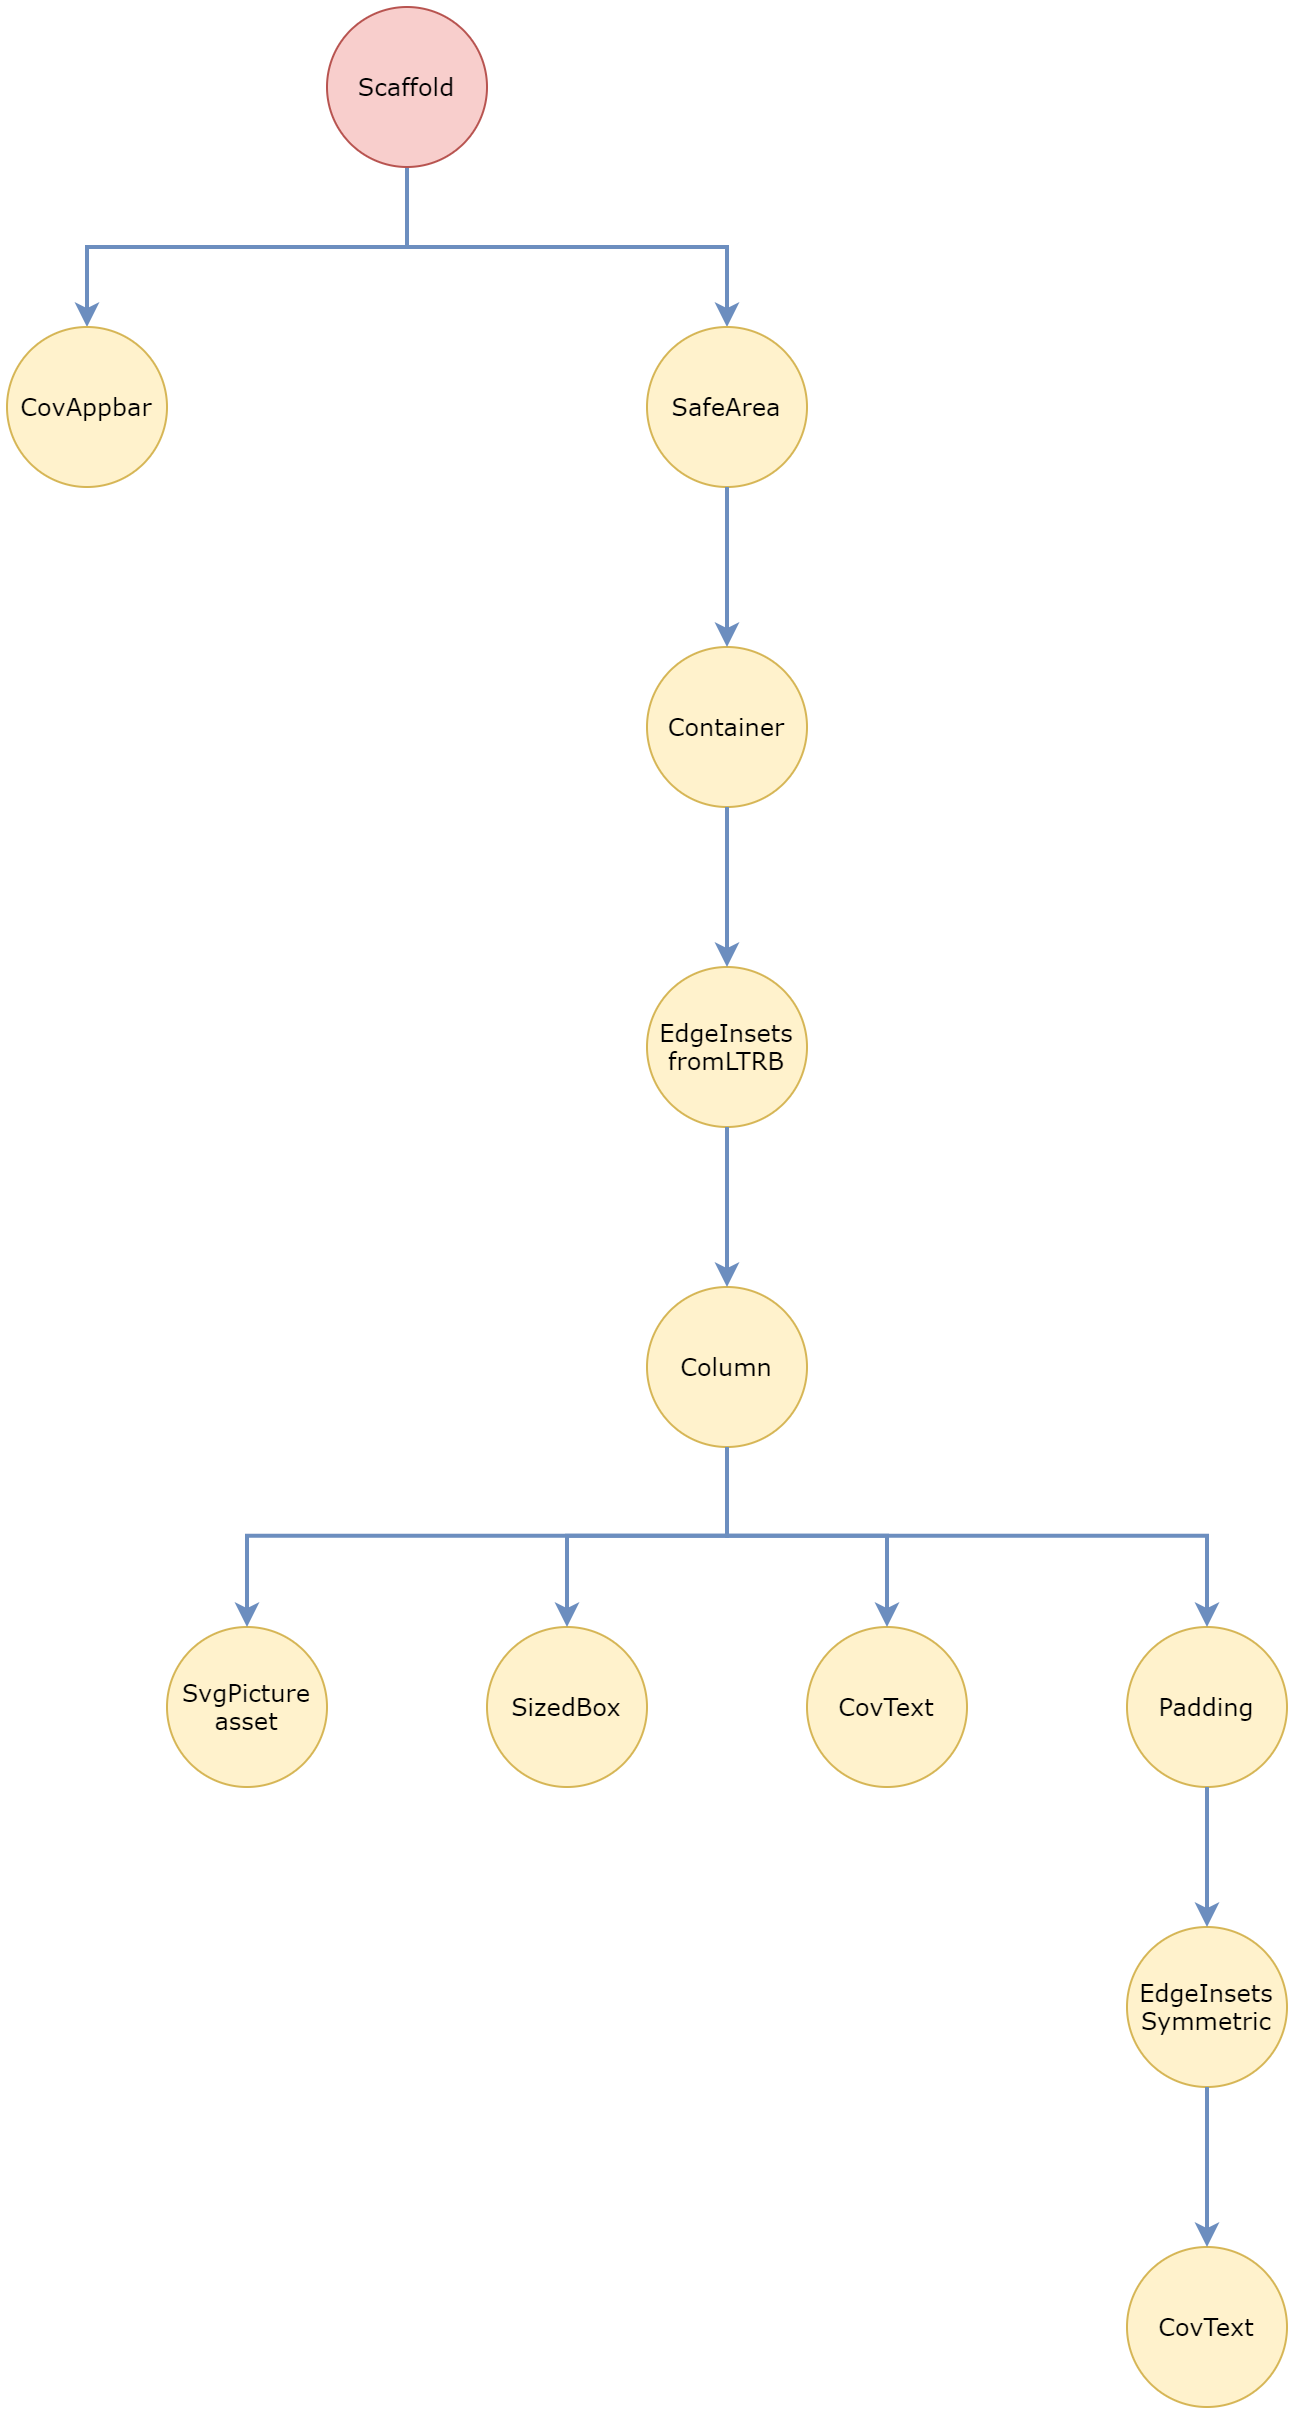

The diagram above was exported from draw.io. Its source (the exported page's mxGraphModel, read from the mxfile embedded in the PNG):
<mxGraphModel dx="1030" dy="717" grid="1" gridSize="10" guides="1" tooltips="1" connect="1" arrows="1" fold="1" page="1" pageScale="1" pageWidth="1654" pageHeight="1169" math="0" shadow="0">
  <root>
    <mxCell id="0" />
    <mxCell id="1" parent="0" />
    <mxCell id="dscZz20uXl7UMWQ69Crj-4" style="edgeStyle=orthogonalEdgeStyle;rounded=0;orthogonalLoop=1;jettySize=auto;html=1;fillColor=#dae8fc;strokeColor=#6c8ebf;strokeWidth=2;" parent="1" source="FRViIMyRJvzU1OxqdMOB-1" target="FRViIMyRJvzU1OxqdMOB-2" edge="1">
      <mxGeometry relative="1" as="geometry">
        <Array as="points">
          <mxPoint x="240" y="160" />
          <mxPoint x="400" y="160" />
        </Array>
      </mxGeometry>
    </mxCell>
    <mxCell id="dscZz20uXl7UMWQ69Crj-7" style="edgeStyle=orthogonalEdgeStyle;rounded=0;orthogonalLoop=1;jettySize=auto;html=1;fillColor=#dae8fc;strokeColor=#6c8ebf;strokeWidth=2;" parent="1" source="FRViIMyRJvzU1OxqdMOB-1" target="dscZz20uXl7UMWQ69Crj-6" edge="1">
      <mxGeometry relative="1" as="geometry">
        <Array as="points">
          <mxPoint x="240" y="160" />
          <mxPoint x="80" y="160" />
        </Array>
      </mxGeometry>
    </mxCell>
    <mxCell id="FRViIMyRJvzU1OxqdMOB-1" value="Scaffold" style="ellipse;whiteSpace=wrap;html=1;aspect=fixed;fontFamily=Verdana;fillColor=#f8cecc;strokeColor=#b85450;" parent="1" vertex="1">
      <mxGeometry x="200" y="40" width="80" height="80" as="geometry" />
    </mxCell>
    <mxCell id="FRViIMyRJvzU1OxqdMOB-2" value="SafeArea" style="ellipse;whiteSpace=wrap;html=1;aspect=fixed;fontFamily=Verdana;fillColor=#fff2cc;strokeColor=#d6b656;" parent="1" vertex="1">
      <mxGeometry x="360" y="200" width="80" height="80" as="geometry" />
    </mxCell>
    <mxCell id="FRViIMyRJvzU1OxqdMOB-6" value="Container" style="ellipse;whiteSpace=wrap;html=1;aspect=fixed;fontFamily=Verdana;fillColor=#fff2cc;strokeColor=#d6b656;" parent="1" vertex="1">
      <mxGeometry x="360" y="360" width="80" height="80" as="geometry" />
    </mxCell>
    <mxCell id="dscZz20uXl7UMWQ69Crj-6" value="&lt;div&gt;CovAppbar&lt;/div&gt;" style="ellipse;whiteSpace=wrap;html=1;aspect=fixed;fontFamily=Verdana;fillColor=#fff2cc;strokeColor=#d6b656;" parent="1" vertex="1">
      <mxGeometry x="40" y="200" width="80" height="80" as="geometry" />
    </mxCell>
    <mxCell id="dscZz20uXl7UMWQ69Crj-8" value="Column" style="ellipse;whiteSpace=wrap;html=1;aspect=fixed;fontFamily=Verdana;fillColor=#fff2cc;strokeColor=#d6b656;" parent="1" vertex="1">
      <mxGeometry x="360" y="680" width="80" height="80" as="geometry" />
    </mxCell>
    <mxCell id="dscZz20uXl7UMWQ69Crj-10" value="CovText" style="ellipse;whiteSpace=wrap;html=1;aspect=fixed;fontFamily=Verdana;fillColor=#fff2cc;strokeColor=#d6b656;" parent="1" vertex="1">
      <mxGeometry x="440" y="850" width="80" height="80" as="geometry" />
    </mxCell>
    <mxCell id="dscZz20uXl7UMWQ69Crj-11" value="&lt;div&gt;SvgPicture&lt;/div&gt;&lt;div&gt;asset&lt;br&gt;&lt;/div&gt;" style="ellipse;whiteSpace=wrap;html=1;aspect=fixed;fontFamily=Verdana;fillColor=#fff2cc;strokeColor=#d6b656;" parent="1" vertex="1">
      <mxGeometry x="120" y="850" width="80" height="80" as="geometry" />
    </mxCell>
    <mxCell id="dscZz20uXl7UMWQ69Crj-12" value="SizedBox" style="ellipse;whiteSpace=wrap;html=1;aspect=fixed;fontFamily=Verdana;fillColor=#fff2cc;strokeColor=#d6b656;" parent="1" vertex="1">
      <mxGeometry x="280" y="850" width="80" height="80" as="geometry" />
    </mxCell>
    <mxCell id="dscZz20uXl7UMWQ69Crj-13" value="Padding" style="ellipse;whiteSpace=wrap;html=1;aspect=fixed;fontFamily=Verdana;fillColor=#fff2cc;strokeColor=#d6b656;" parent="1" vertex="1">
      <mxGeometry x="600" y="850" width="80" height="80" as="geometry" />
    </mxCell>
    <mxCell id="dscZz20uXl7UMWQ69Crj-15" value="CovText" style="ellipse;whiteSpace=wrap;html=1;aspect=fixed;fontFamily=Verdana;fillColor=#fff2cc;strokeColor=#d6b656;" parent="1" vertex="1">
      <mxGeometry x="600" y="1160" width="80" height="80" as="geometry" />
    </mxCell>
    <mxCell id="UZm-kB8_TkRuu85yy-Hm-1" value="" style="endArrow=classic;html=1;exitX=0.5;exitY=1;exitDx=0;exitDy=0;entryX=0.5;entryY=0;entryDx=0;entryDy=0;fillColor=#dae8fc;strokeColor=#6c8ebf;strokeWidth=2;" parent="1" source="FRViIMyRJvzU1OxqdMOB-2" target="FRViIMyRJvzU1OxqdMOB-6" edge="1">
      <mxGeometry width="50" height="50" relative="1" as="geometry">
        <mxPoint x="290" y="410" as="sourcePoint" />
        <mxPoint x="340" y="360" as="targetPoint" />
      </mxGeometry>
    </mxCell>
    <mxCell id="UZm-kB8_TkRuu85yy-Hm-2" value="&lt;div&gt;&lt;font face=&quot;Verdana&quot;&gt;EdgeInsets&lt;/font&gt;&lt;/div&gt;&lt;div&gt;&lt;font face=&quot;Verdana&quot;&gt;fromLTRB&lt;br&gt;&lt;/font&gt;&lt;/div&gt;" style="ellipse;whiteSpace=wrap;html=1;aspect=fixed;fillColor=#fff2cc;strokeColor=#d6b656;" parent="1" vertex="1">
      <mxGeometry x="360" y="520" width="80" height="80" as="geometry" />
    </mxCell>
    <mxCell id="UZm-kB8_TkRuu85yy-Hm-3" value="" style="endArrow=classic;html=1;strokeWidth=2;exitX=0.5;exitY=1;exitDx=0;exitDy=0;fillColor=#dae8fc;strokeColor=#6c8ebf;" parent="1" source="FRViIMyRJvzU1OxqdMOB-6" target="UZm-kB8_TkRuu85yy-Hm-2" edge="1">
      <mxGeometry width="50" height="50" relative="1" as="geometry">
        <mxPoint x="398" y="440" as="sourcePoint" />
        <mxPoint x="340" y="580" as="targetPoint" />
      </mxGeometry>
    </mxCell>
    <mxCell id="UZm-kB8_TkRuu85yy-Hm-4" value="" style="endArrow=classic;html=1;strokeWidth=2;exitX=0.5;exitY=1;exitDx=0;exitDy=0;entryX=0.5;entryY=0;entryDx=0;entryDy=0;fillColor=#dae8fc;strokeColor=#6c8ebf;" parent="1" source="UZm-kB8_TkRuu85yy-Hm-2" target="dscZz20uXl7UMWQ69Crj-8" edge="1">
      <mxGeometry width="50" height="50" relative="1" as="geometry">
        <mxPoint x="290" y="720" as="sourcePoint" />
        <mxPoint x="340" y="670" as="targetPoint" />
      </mxGeometry>
    </mxCell>
    <mxCell id="UZm-kB8_TkRuu85yy-Hm-5" value="" style="edgeStyle=elbowEdgeStyle;elbow=vertical;endArrow=classic;html=1;strokeWidth=2;exitX=0.5;exitY=1;exitDx=0;exitDy=0;entryX=0.5;entryY=0;entryDx=0;entryDy=0;fillColor=#dae8fc;strokeColor=#6c8ebf;rounded=0;" parent="1" source="dscZz20uXl7UMWQ69Crj-8" target="dscZz20uXl7UMWQ69Crj-11" edge="1">
      <mxGeometry width="50" height="50" relative="1" as="geometry">
        <mxPoint x="290" y="810" as="sourcePoint" />
        <mxPoint x="340" y="760" as="targetPoint" />
      </mxGeometry>
    </mxCell>
    <mxCell id="UZm-kB8_TkRuu85yy-Hm-6" value="" style="edgeStyle=elbowEdgeStyle;elbow=vertical;endArrow=classic;html=1;strokeWidth=2;exitX=0.5;exitY=1;exitDx=0;exitDy=0;entryX=0.5;entryY=0;entryDx=0;entryDy=0;fillColor=#dae8fc;strokeColor=#6c8ebf;rounded=0;" parent="1" source="dscZz20uXl7UMWQ69Crj-8" target="dscZz20uXl7UMWQ69Crj-12" edge="1">
      <mxGeometry width="50" height="50" relative="1" as="geometry">
        <mxPoint x="290" y="810" as="sourcePoint" />
        <mxPoint x="340" y="760" as="targetPoint" />
      </mxGeometry>
    </mxCell>
    <mxCell id="UZm-kB8_TkRuu85yy-Hm-7" value="" style="edgeStyle=elbowEdgeStyle;elbow=vertical;endArrow=classic;html=1;strokeWidth=2;exitX=0.5;exitY=1;exitDx=0;exitDy=0;entryX=0.5;entryY=0;entryDx=0;entryDy=0;fillColor=#dae8fc;strokeColor=#6c8ebf;rounded=0;" parent="1" source="dscZz20uXl7UMWQ69Crj-8" target="dscZz20uXl7UMWQ69Crj-10" edge="1">
      <mxGeometry width="50" height="50" relative="1" as="geometry">
        <mxPoint x="290" y="810" as="sourcePoint" />
        <mxPoint x="340" y="760" as="targetPoint" />
      </mxGeometry>
    </mxCell>
    <mxCell id="UZm-kB8_TkRuu85yy-Hm-8" value="" style="edgeStyle=elbowEdgeStyle;elbow=vertical;endArrow=classic;html=1;strokeWidth=2;exitX=0.5;exitY=1;exitDx=0;exitDy=0;entryX=0.5;entryY=0;entryDx=0;entryDy=0;fillColor=#dae8fc;strokeColor=#6c8ebf;rounded=0;" parent="1" source="dscZz20uXl7UMWQ69Crj-8" target="dscZz20uXl7UMWQ69Crj-13" edge="1">
      <mxGeometry width="50" height="50" relative="1" as="geometry">
        <mxPoint x="290" y="810" as="sourcePoint" />
        <mxPoint x="340" y="760" as="targetPoint" />
      </mxGeometry>
    </mxCell>
    <mxCell id="UZm-kB8_TkRuu85yy-Hm-9" value="&lt;div&gt;&lt;font face=&quot;Verdana&quot;&gt;EdgeInsets&lt;/font&gt;&lt;/div&gt;&lt;div&gt;&lt;font face=&quot;Verdana&quot;&gt;Symmetric&lt;br&gt;&lt;/font&gt;&lt;/div&gt;" style="ellipse;whiteSpace=wrap;html=1;aspect=fixed;fillColor=#fff2cc;strokeColor=#d6b656;" parent="1" vertex="1">
      <mxGeometry x="600" y="1000" width="80" height="80" as="geometry" />
    </mxCell>
    <mxCell id="UZm-kB8_TkRuu85yy-Hm-10" value="" style="endArrow=classic;html=1;strokeWidth=2;exitX=0.5;exitY=1;exitDx=0;exitDy=0;fillColor=#dae8fc;strokeColor=#6c8ebf;" parent="1" source="dscZz20uXl7UMWQ69Crj-13" target="UZm-kB8_TkRuu85yy-Hm-9" edge="1">
      <mxGeometry width="50" height="50" relative="1" as="geometry">
        <mxPoint x="620" y="1050" as="sourcePoint" />
        <mxPoint x="670" y="1000" as="targetPoint" />
      </mxGeometry>
    </mxCell>
    <mxCell id="UZm-kB8_TkRuu85yy-Hm-13" value="" style="endArrow=classic;html=1;strokeWidth=2;exitX=0.5;exitY=1;exitDx=0;exitDy=0;fillColor=#dae8fc;strokeColor=#6c8ebf;" parent="1" source="UZm-kB8_TkRuu85yy-Hm-9" target="dscZz20uXl7UMWQ69Crj-15" edge="1">
      <mxGeometry width="50" height="50" relative="1" as="geometry">
        <mxPoint x="620" y="1140" as="sourcePoint" />
        <mxPoint x="670" y="1090" as="targetPoint" />
      </mxGeometry>
    </mxCell>
  </root>
</mxGraphModel>